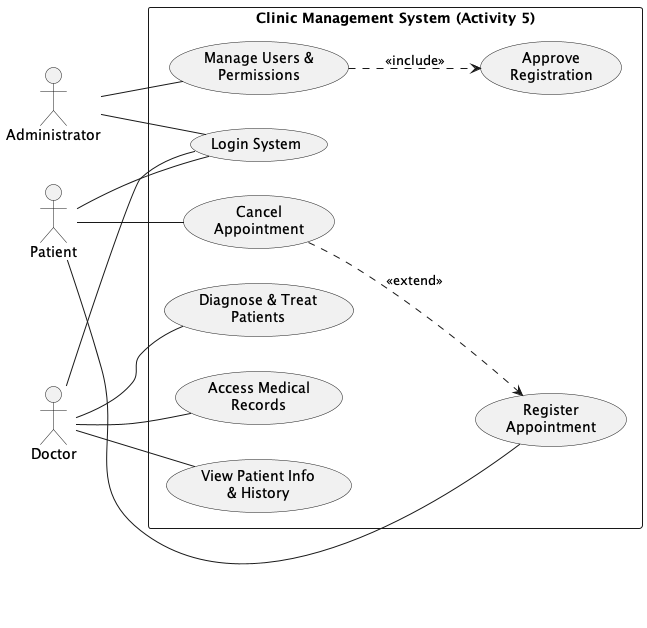

The diagram above was rendered by PlantUML. Its source (embedded in the PNG):
@startuml
left to right direction

actor Administrator as Admin
actor Patient
actor Doctor

rectangle "Clinic Management System (Activity 5)" {
  usecase "Login System" as UC_Login
  usecase "Manage Users &\nPermissions" as UC_Manage
  usecase "Approve\nRegistration" as UC_Approve

  usecase "Register\nAppointment" as UC_Book
  usecase "Cancel\nAppointment" as UC_Cancel

  usecase "Access Medical\nRecords" as UC_Records
  usecase "View Patient Info\n& History" as UC_History
  usecase "Diagnose & Treat\nPatients" as UC_Treat
}

Admin -- UC_Login
Admin -- UC_Manage
UC_Manage ..> UC_Approve : <<include>>

Patient -- UC_Login
Patient -- UC_Book
Patient -- UC_Cancel

Doctor -- UC_Login
Doctor -- UC_Records
Doctor -- UC_History
Doctor -- UC_Treat

UC_Cancel ..> UC_Book : <<extend>>
@enduml